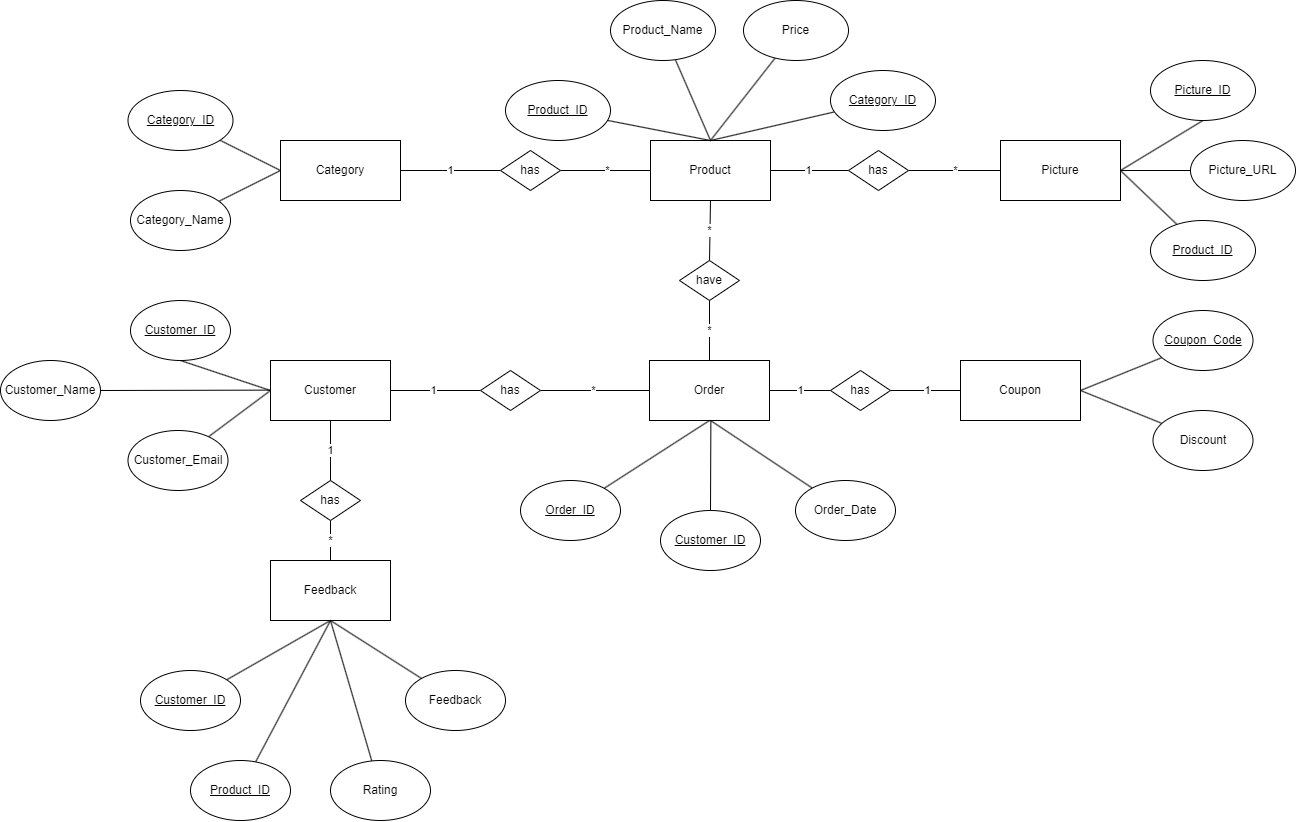

The diagram above was exported from draw.io. Its source (the exported page's mxGraphModel, read from the mxfile embedded in the PNG):
<mxGraphModel dx="2460" dy="1397" grid="1" gridSize="10" guides="1" tooltips="1" connect="1" arrows="1" fold="1" page="1" pageScale="1" pageWidth="827" pageHeight="1169" math="0" shadow="0">
  <root>
    <mxCell id="0" />
    <mxCell id="1" parent="0" />
    <mxCell id="10" value="Coupon" style="rounded=0;whiteSpace=wrap;html=1;" parent="1" vertex="1">
      <mxGeometry x="590" y="370" width="120" height="60" as="geometry" />
    </mxCell>
    <mxCell id="11" value="Order" style="rounded=0;whiteSpace=wrap;html=1;" parent="1" vertex="1">
      <mxGeometry x="279" y="370" width="120" height="60" as="geometry" />
    </mxCell>
    <mxCell id="12" value="Picture" style="rounded=0;whiteSpace=wrap;html=1;" parent="1" vertex="1">
      <mxGeometry x="630" y="150" width="120" height="60" as="geometry" />
    </mxCell>
    <mxCell id="13" value="Feedback" style="rounded=0;whiteSpace=wrap;html=1;" parent="1" vertex="1">
      <mxGeometry x="-100" y="570" width="120" height="60" as="geometry" />
    </mxCell>
    <mxCell id="14" value="Customer" style="rounded=0;whiteSpace=wrap;html=1;" parent="1" vertex="1">
      <mxGeometry x="-100" y="370" width="120" height="60" as="geometry" />
    </mxCell>
    <mxCell id="15" value="Category" style="rounded=0;whiteSpace=wrap;html=1;" parent="1" vertex="1">
      <mxGeometry x="-90" y="150" width="120" height="60" as="geometry" />
    </mxCell>
    <mxCell id="16" value="Product" style="rounded=0;whiteSpace=wrap;html=1;" parent="1" vertex="1">
      <mxGeometry x="280" y="150" width="120" height="60" as="geometry" />
    </mxCell>
    <mxCell id="57" style="edgeStyle=none;html=1;entryX=0;entryY=0.5;entryDx=0;entryDy=0;endArrow=none;endFill=0;" parent="1" source="18" target="15" edge="1">
      <mxGeometry relative="1" as="geometry" />
    </mxCell>
    <mxCell id="18" value="&lt;u&gt;Category_ID&lt;/u&gt;" style="ellipse;whiteSpace=wrap;html=1;" parent="1" vertex="1">
      <mxGeometry x="-242.5" y="100" width="105" height="60" as="geometry" />
    </mxCell>
    <mxCell id="58" style="edgeStyle=none;html=1;endArrow=none;endFill=0;" parent="1" source="19" edge="1">
      <mxGeometry relative="1" as="geometry">
        <mxPoint x="-90" y="180" as="targetPoint" />
      </mxGeometry>
    </mxCell>
    <mxCell id="19" value="Category_Name" style="ellipse;whiteSpace=wrap;html=1;" parent="1" vertex="1">
      <mxGeometry x="-240" y="200" width="100" height="60" as="geometry" />
    </mxCell>
    <mxCell id="29" value="1" style="edgeStyle=none;html=1;entryX=1;entryY=0.5;entryDx=0;entryDy=0;endArrow=none;endFill=0;" parent="1" source="27" target="15" edge="1">
      <mxGeometry relative="1" as="geometry" />
    </mxCell>
    <mxCell id="30" value="*" style="edgeStyle=none;html=1;entryX=0;entryY=0.5;entryDx=0;entryDy=0;endArrow=none;endFill=0;" parent="1" source="27" target="16" edge="1">
      <mxGeometry relative="1" as="geometry" />
    </mxCell>
    <mxCell id="27" value="has" style="rhombus;whiteSpace=wrap;html=1;" parent="1" vertex="1">
      <mxGeometry x="130" y="160" width="60" height="40" as="geometry" />
    </mxCell>
    <mxCell id="46" style="edgeStyle=none;html=1;endArrow=none;endFill=0;" parent="1" source="32" edge="1">
      <mxGeometry relative="1" as="geometry">
        <mxPoint x="340" y="150" as="targetPoint" />
      </mxGeometry>
    </mxCell>
    <mxCell id="32" value="&lt;u&gt;Category_ID&lt;/u&gt;" style="ellipse;whiteSpace=wrap;html=1;" parent="1" vertex="1">
      <mxGeometry x="460" y="80" width="105" height="60" as="geometry" />
    </mxCell>
    <mxCell id="44" style="edgeStyle=none;html=1;entryX=0.5;entryY=0;entryDx=0;entryDy=0;endArrow=none;endFill=0;" parent="1" source="33" target="16" edge="1">
      <mxGeometry relative="1" as="geometry" />
    </mxCell>
    <mxCell id="33" value="Price" style="ellipse;whiteSpace=wrap;html=1;" parent="1" vertex="1">
      <mxGeometry x="373" y="10" width="105" height="60" as="geometry" />
    </mxCell>
    <mxCell id="42" style="edgeStyle=none;html=1;endArrow=none;endFill=0;" parent="1" source="34" edge="1">
      <mxGeometry relative="1" as="geometry">
        <mxPoint x="340" y="150" as="targetPoint" />
      </mxGeometry>
    </mxCell>
    <mxCell id="34" value="Product_Name" style="ellipse;whiteSpace=wrap;html=1;" parent="1" vertex="1">
      <mxGeometry x="240" y="10" width="105" height="60" as="geometry" />
    </mxCell>
    <mxCell id="41" style="edgeStyle=none;html=1;entryX=0.5;entryY=0;entryDx=0;entryDy=0;endArrow=none;endFill=0;" parent="1" source="35" target="16" edge="1">
      <mxGeometry relative="1" as="geometry" />
    </mxCell>
    <mxCell id="35" value="&lt;u&gt;Product_ID&lt;/u&gt;" style="ellipse;whiteSpace=wrap;html=1;" parent="1" vertex="1">
      <mxGeometry x="135" y="90" width="105" height="60" as="geometry" />
    </mxCell>
    <mxCell id="48" value="1" style="edgeStyle=none;html=1;entryX=1;entryY=0.5;entryDx=0;entryDy=0;endArrow=none;endFill=0;" parent="1" source="47" target="16" edge="1">
      <mxGeometry relative="1" as="geometry" />
    </mxCell>
    <mxCell id="49" value="*" style="edgeStyle=none;html=1;exitX=1;exitY=0.5;exitDx=0;exitDy=0;entryX=0;entryY=0.5;entryDx=0;entryDy=0;endArrow=none;endFill=0;" parent="1" source="47" target="12" edge="1">
      <mxGeometry relative="1" as="geometry" />
    </mxCell>
    <mxCell id="47" value="has" style="rhombus;whiteSpace=wrap;html=1;" parent="1" vertex="1">
      <mxGeometry x="478" y="160" width="60" height="40" as="geometry" />
    </mxCell>
    <mxCell id="55" style="edgeStyle=none;html=1;entryX=1;entryY=0.5;entryDx=0;entryDy=0;endArrow=none;endFill=0;" parent="1" source="50" target="12" edge="1">
      <mxGeometry relative="1" as="geometry" />
    </mxCell>
    <mxCell id="50" value="&lt;u&gt;Product_ID&lt;/u&gt;" style="ellipse;whiteSpace=wrap;html=1;" parent="1" vertex="1">
      <mxGeometry x="780" y="230" width="105" height="60" as="geometry" />
    </mxCell>
    <mxCell id="54" style="edgeStyle=none;html=1;endArrow=none;endFill=0;" parent="1" source="51" edge="1">
      <mxGeometry relative="1" as="geometry">
        <mxPoint x="750" y="180" as="targetPoint" />
      </mxGeometry>
    </mxCell>
    <mxCell id="51" value="Picture_URL" style="ellipse;whiteSpace=wrap;html=1;" parent="1" vertex="1">
      <mxGeometry x="820" y="150" width="105" height="60" as="geometry" />
    </mxCell>
    <mxCell id="53" style="edgeStyle=none;html=1;exitX=0.5;exitY=1;exitDx=0;exitDy=0;entryX=1;entryY=0.5;entryDx=0;entryDy=0;endArrow=none;endFill=0;" parent="1" source="52" target="12" edge="1">
      <mxGeometry relative="1" as="geometry" />
    </mxCell>
    <mxCell id="52" value="&lt;u&gt;Picture_ID&lt;/u&gt;" style="ellipse;whiteSpace=wrap;html=1;" parent="1" vertex="1">
      <mxGeometry x="780" y="70" width="105" height="60" as="geometry" />
    </mxCell>
    <mxCell id="65" style="edgeStyle=none;html=1;endArrow=none;endFill=0;" parent="1" source="59" edge="1">
      <mxGeometry relative="1" as="geometry">
        <mxPoint x="340" y="430" as="targetPoint" />
      </mxGeometry>
    </mxCell>
    <mxCell id="59" value="Order_Date" style="ellipse;whiteSpace=wrap;html=1;" parent="1" vertex="1">
      <mxGeometry x="425" y="490" width="100" height="60" as="geometry" />
    </mxCell>
    <mxCell id="63" style="edgeStyle=none;html=1;exitX=0.5;exitY=0;exitDx=0;exitDy=0;endArrow=none;endFill=0;" parent="1" source="60" edge="1">
      <mxGeometry relative="1" as="geometry">
        <mxPoint x="340.38461538461524" y="430" as="targetPoint" />
      </mxGeometry>
    </mxCell>
    <mxCell id="60" value="&lt;u&gt;Customer_ID&lt;/u&gt;" style="ellipse;whiteSpace=wrap;html=1;" parent="1" vertex="1">
      <mxGeometry x="290" y="520" width="100" height="60" as="geometry" />
    </mxCell>
    <mxCell id="62" style="edgeStyle=none;html=1;entryX=0.5;entryY=1;entryDx=0;entryDy=0;endArrow=none;endFill=0;" parent="1" source="61" target="11" edge="1">
      <mxGeometry relative="1" as="geometry" />
    </mxCell>
    <mxCell id="61" value="&lt;u&gt;Order_ID&lt;/u&gt;" style="ellipse;whiteSpace=wrap;html=1;" parent="1" vertex="1">
      <mxGeometry x="150" y="490" width="100" height="60" as="geometry" />
    </mxCell>
    <mxCell id="67" value="*" style="edgeStyle=none;html=1;exitX=0.5;exitY=0;exitDx=0;exitDy=0;entryX=0.5;entryY=1;entryDx=0;entryDy=0;endArrow=none;endFill=0;" parent="1" source="66" target="16" edge="1">
      <mxGeometry relative="1" as="geometry" />
    </mxCell>
    <mxCell id="68" value="*" style="edgeStyle=none;html=1;exitX=0.5;exitY=1;exitDx=0;exitDy=0;entryX=0.5;entryY=0;entryDx=0;entryDy=0;endArrow=none;endFill=0;" parent="1" source="66" target="11" edge="1">
      <mxGeometry relative="1" as="geometry" />
    </mxCell>
    <mxCell id="66" value="have" style="rhombus;whiteSpace=wrap;html=1;" parent="1" vertex="1">
      <mxGeometry x="309" y="270" width="60" height="40" as="geometry" />
    </mxCell>
    <mxCell id="71" value="1" style="edgeStyle=none;html=1;entryX=1;entryY=0.5;entryDx=0;entryDy=0;endArrow=none;endFill=0;" parent="1" source="70" target="11" edge="1">
      <mxGeometry relative="1" as="geometry" />
    </mxCell>
    <mxCell id="72" value="1" style="edgeStyle=none;html=1;entryX=0;entryY=0.5;entryDx=0;entryDy=0;endArrow=none;endFill=0;" parent="1" source="70" target="10" edge="1">
      <mxGeometry relative="1" as="geometry" />
    </mxCell>
    <mxCell id="70" value="has" style="rhombus;whiteSpace=wrap;html=1;" parent="1" vertex="1">
      <mxGeometry x="460" y="380" width="60" height="40" as="geometry" />
    </mxCell>
    <mxCell id="76" style="edgeStyle=none;html=1;entryX=0;entryY=0.5;entryDx=0;entryDy=0;endArrow=none;endFill=0;" parent="1" source="73" target="14" edge="1">
      <mxGeometry relative="1" as="geometry" />
    </mxCell>
    <mxCell id="73" value="Customer_Email" style="ellipse;whiteSpace=wrap;html=1;" parent="1" vertex="1">
      <mxGeometry x="-242.5" y="440" width="100" height="60" as="geometry" />
    </mxCell>
    <mxCell id="77" style="edgeStyle=none;html=1;exitX=1;exitY=0.5;exitDx=0;exitDy=0;endArrow=none;endFill=0;" parent="1" source="74" edge="1">
      <mxGeometry relative="1" as="geometry">
        <mxPoint x="-100" y="399.6153846153845" as="targetPoint" />
      </mxGeometry>
    </mxCell>
    <mxCell id="74" value="Customer_Name" style="ellipse;whiteSpace=wrap;html=1;" parent="1" vertex="1">
      <mxGeometry x="-370" y="370" width="100" height="60" as="geometry" />
    </mxCell>
    <mxCell id="79" style="edgeStyle=none;html=1;exitX=0.5;exitY=1;exitDx=0;exitDy=0;endArrow=none;endFill=0;" parent="1" source="75" edge="1">
      <mxGeometry relative="1" as="geometry">
        <mxPoint x="-100" y="400" as="targetPoint" />
      </mxGeometry>
    </mxCell>
    <mxCell id="75" value="&lt;u&gt;Customer_ID&lt;/u&gt;" style="ellipse;whiteSpace=wrap;html=1;" parent="1" vertex="1">
      <mxGeometry x="-240" y="310" width="100" height="60" as="geometry" />
    </mxCell>
    <mxCell id="83" value="1" style="edgeStyle=none;html=1;entryX=1;entryY=0.5;entryDx=0;entryDy=0;endArrow=none;endFill=0;" parent="1" source="82" target="14" edge="1">
      <mxGeometry relative="1" as="geometry" />
    </mxCell>
    <mxCell id="84" value="*" style="edgeStyle=none;html=1;exitX=1;exitY=0.5;exitDx=0;exitDy=0;entryX=0;entryY=0.5;entryDx=0;entryDy=0;endArrow=none;endFill=0;" parent="1" source="82" target="11" edge="1">
      <mxGeometry relative="1" as="geometry" />
    </mxCell>
    <mxCell id="82" value="has" style="rhombus;whiteSpace=wrap;html=1;" parent="1" vertex="1">
      <mxGeometry x="110" y="380" width="60" height="40" as="geometry" />
    </mxCell>
    <mxCell id="86" value="1" style="edgeStyle=none;html=1;entryX=0.5;entryY=1;entryDx=0;entryDy=0;endArrow=none;endFill=0;" parent="1" source="85" target="14" edge="1">
      <mxGeometry relative="1" as="geometry" />
    </mxCell>
    <mxCell id="87" value="*" style="edgeStyle=none;html=1;exitX=0.5;exitY=1;exitDx=0;exitDy=0;entryX=0.5;entryY=0;entryDx=0;entryDy=0;endArrow=none;endFill=0;" parent="1" source="85" target="13" edge="1">
      <mxGeometry relative="1" as="geometry" />
    </mxCell>
    <mxCell id="85" value="has" style="rhombus;whiteSpace=wrap;html=1;" parent="1" vertex="1">
      <mxGeometry x="-70" y="490" width="60" height="40" as="geometry" />
    </mxCell>
    <mxCell id="92" style="edgeStyle=none;html=1;entryX=0.5;entryY=1;entryDx=0;entryDy=0;endArrow=none;endFill=0;" parent="1" source="88" target="13" edge="1">
      <mxGeometry relative="1" as="geometry" />
    </mxCell>
    <mxCell id="88" value="Feedback" style="ellipse;whiteSpace=wrap;html=1;" parent="1" vertex="1">
      <mxGeometry x="35" y="680" width="100" height="60" as="geometry" />
    </mxCell>
    <mxCell id="96" style="edgeStyle=none;html=1;entryX=0.5;entryY=1;entryDx=0;entryDy=0;endArrow=none;endFill=0;" parent="1" source="89" target="13" edge="1">
      <mxGeometry relative="1" as="geometry" />
    </mxCell>
    <mxCell id="89" value="Rating" style="ellipse;whiteSpace=wrap;html=1;" parent="1" vertex="1">
      <mxGeometry x="-40" y="770" width="100" height="60" as="geometry" />
    </mxCell>
    <mxCell id="95" style="edgeStyle=none;html=1;endArrow=none;endFill=0;" parent="1" source="90" edge="1">
      <mxGeometry relative="1" as="geometry">
        <mxPoint x="-40.00000000000023" y="630" as="targetPoint" />
      </mxGeometry>
    </mxCell>
    <mxCell id="90" value="&lt;u&gt;Product_ID&lt;/u&gt;" style="ellipse;whiteSpace=wrap;html=1;" parent="1" vertex="1">
      <mxGeometry x="-180" y="770" width="100" height="60" as="geometry" />
    </mxCell>
    <mxCell id="94" style="edgeStyle=none;html=1;entryX=0.5;entryY=1;entryDx=0;entryDy=0;endArrow=none;endFill=0;" parent="1" source="91" target="13" edge="1">
      <mxGeometry relative="1" as="geometry" />
    </mxCell>
    <mxCell id="91" value="&lt;u&gt;Customer_ID&lt;/u&gt;" style="ellipse;whiteSpace=wrap;html=1;" parent="1" vertex="1">
      <mxGeometry x="-230" y="680" width="100" height="60" as="geometry" />
    </mxCell>
    <mxCell id="100" style="edgeStyle=none;html=1;entryX=1;entryY=0.5;entryDx=0;entryDy=0;endArrow=none;endFill=0;" parent="1" source="97" target="10" edge="1">
      <mxGeometry relative="1" as="geometry" />
    </mxCell>
    <mxCell id="97" value="Discount" style="ellipse;whiteSpace=wrap;html=1;" parent="1" vertex="1">
      <mxGeometry x="782.5" y="420" width="100" height="60" as="geometry" />
    </mxCell>
    <mxCell id="99" style="edgeStyle=none;html=1;entryX=1;entryY=0.5;entryDx=0;entryDy=0;endArrow=none;endFill=0;" parent="1" source="98" target="10" edge="1">
      <mxGeometry relative="1" as="geometry" />
    </mxCell>
    <mxCell id="98" value="&lt;u&gt;Coupon_Code&lt;/u&gt;" style="ellipse;whiteSpace=wrap;html=1;" parent="1" vertex="1">
      <mxGeometry x="782.5" y="320" width="100" height="60" as="geometry" />
    </mxCell>
  </root>
</mxGraphModel>